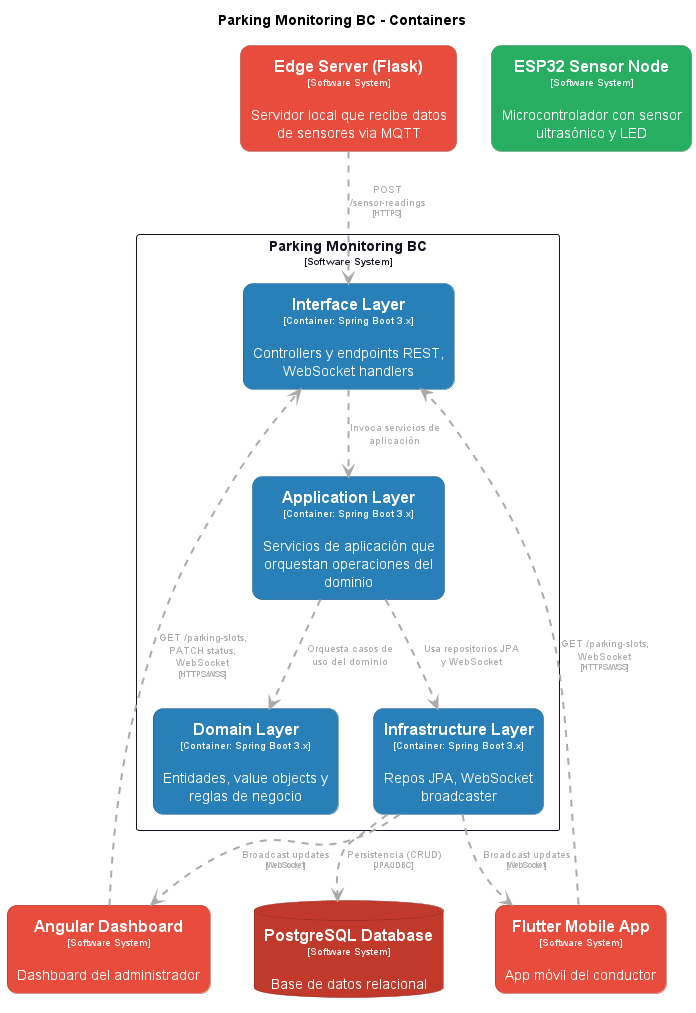

The diagram above was rendered by PlantUML. Its source (embedded in the PNG):
@startuml
set separator none
title Parking Monitoring BC - Containers

top to bottom direction

skinparam {
  arrowFontSize 10
  defaultTextAlignment center
  wrapWidth 200
  maxMessageSize 100
}

hide stereotype

skinparam rectangle<<AngularDashboard>> {
  BackgroundColor #e74c3c
  FontColor #ffffff
  BorderColor #a1352a
  roundCorner 20
  shadowing false
}
skinparam rectangle<<ParkingMonitoringBC.ApplicationLayer>> {
  BackgroundColor #2980b9
  FontColor #ffffff
  BorderColor #1c5981
  roundCorner 20
  shadowing false
}
skinparam rectangle<<ParkingMonitoringBC.DomainLayer>> {
  BackgroundColor #2980b9
  FontColor #ffffff
  BorderColor #1c5981
  roundCorner 20
  shadowing false
}
skinparam rectangle<<ESP32SensorNode>> {
  BackgroundColor #27ae60
  FontColor #ffffff
  BorderColor #1b7943
  roundCorner 20
  shadowing false
}
skinparam rectangle<<EdgeServerFlask>> {
  BackgroundColor #e74c3c
  FontColor #ffffff
  BorderColor #a1352a
  roundCorner 20
  shadowing false
}
skinparam rectangle<<FlutterMobileApp>> {
  BackgroundColor #e74c3c
  FontColor #ffffff
  BorderColor #a1352a
  roundCorner 20
  shadowing false
}
skinparam rectangle<<ParkingMonitoringBC.InfrastructureLayer>> {
  BackgroundColor #2980b9
  FontColor #ffffff
  BorderColor #1c5981
  roundCorner 20
  shadowing false
}
skinparam rectangle<<ParkingMonitoringBC.InterfaceLayer>> {
  BackgroundColor #2980b9
  FontColor #ffffff
  BorderColor #1c5981
  roundCorner 20
  shadowing false
}
skinparam database<<PostgreSQLDatabase>> {
  BackgroundColor #c0392b
  FontColor #ffffff
  BorderColor #86271e
  shadowing false
}
skinparam rectangle<<ParkingMonitoringBC>> {
  BorderColor #121220
  FontColor #121220
  shadowing false
}

rectangle "==Flutter Mobile App\n<size:10>[Software System]</size>\n\nApp móvil del conductor" <<FlutterMobileApp>> as FlutterMobileApp
rectangle "==Angular Dashboard\n<size:10>[Software System]</size>\n\nDashboard del administrador" <<AngularDashboard>> as AngularDashboard
rectangle "==Edge Server (Flask)\n<size:10>[Software System]</size>\n\nServidor local que recibe datos de sensores via MQTT" <<EdgeServerFlask>> as EdgeServerFlask
rectangle "==ESP32 Sensor Node\n<size:10>[Software System]</size>\n\nMicrocontrolador con sensor ultrasónico y LED" <<ESP32SensorNode>> as ESP32SensorNode
database "==PostgreSQL Database\n<size:10>[Software System]</size>\n\nBase de datos relacional" <<PostgreSQLDatabase>> as PostgreSQLDatabase

rectangle "Parking Monitoring BC\n<size:10>[Software System]</size>" <<ParkingMonitoringBC>> {
  rectangle "==Interface Layer\n<size:10>[Container: Spring Boot 3.x]</size>\n\nControllers y endpoints REST, WebSocket handlers" <<ParkingMonitoringBC.InterfaceLayer>> as ParkingMonitoringBC.InterfaceLayer
  rectangle "==Application Layer\n<size:10>[Container: Spring Boot 3.x]</size>\n\nServicios de aplicación que orquestan operaciones del dominio" <<ParkingMonitoringBC.ApplicationLayer>> as ParkingMonitoringBC.ApplicationLayer
  rectangle "==Domain Layer\n<size:10>[Container: Spring Boot 3.x]</size>\n\nEntidades, value objects y reglas de negocio" <<ParkingMonitoringBC.DomainLayer>> as ParkingMonitoringBC.DomainLayer
  rectangle "==Infrastructure Layer\n<size:10>[Container: Spring Boot 3.x]</size>\n\nRepos JPA, WebSocket broadcaster" <<ParkingMonitoringBC.InfrastructureLayer>> as ParkingMonitoringBC.InfrastructureLayer
}

FlutterMobileApp .[#aaaaaa,thickness=2].> ParkingMonitoringBC.InterfaceLayer : "<color:#aaaaaa>GET /parking-slots, WebSocket\n<color:#aaaaaa><size:8>[HTTPS/WSS]</size>"
AngularDashboard .[#aaaaaa,thickness=2].> ParkingMonitoringBC.InterfaceLayer : "<color:#aaaaaa>GET /parking-slots, PATCH status, WebSocket\n<color:#aaaaaa><size:8>[HTTPS/WSS]</size>"
EdgeServerFlask .[#aaaaaa,thickness=2].> ParkingMonitoringBC.InterfaceLayer : "<color:#aaaaaa>POST /sensor-readings\n<color:#aaaaaa><size:8>[HTTPS]</size>"
ParkingMonitoringBC.InterfaceLayer .[#aaaaaa,thickness=2].> ParkingMonitoringBC.ApplicationLayer : "<color:#aaaaaa>Invoca servicios de aplicación"
ParkingMonitoringBC.ApplicationLayer .[#aaaaaa,thickness=2].> ParkingMonitoringBC.DomainLayer : "<color:#aaaaaa>Orquesta casos de uso del dominio"
ParkingMonitoringBC.ApplicationLayer .[#aaaaaa,thickness=2].> ParkingMonitoringBC.InfrastructureLayer : "<color:#aaaaaa>Usa repositorios JPA y WebSocket"
ParkingMonitoringBC.InfrastructureLayer .[#aaaaaa,thickness=2].> PostgreSQLDatabase : "<color:#aaaaaa>Persistencia (CRUD)\n<color:#aaaaaa><size:8>[JPA/JDBC]</size>"
ParkingMonitoringBC.InfrastructureLayer .[#aaaaaa,thickness=2].> FlutterMobileApp : "<color:#aaaaaa>Broadcast updates\n<color:#aaaaaa><size:8>[WebSocket]</size>"
ParkingMonitoringBC.InfrastructureLayer .[#aaaaaa,thickness=2].> AngularDashboard : "<color:#aaaaaa>Broadcast updates\n<color:#aaaaaa><size:8>[WebSocket]</size>"
@enduml